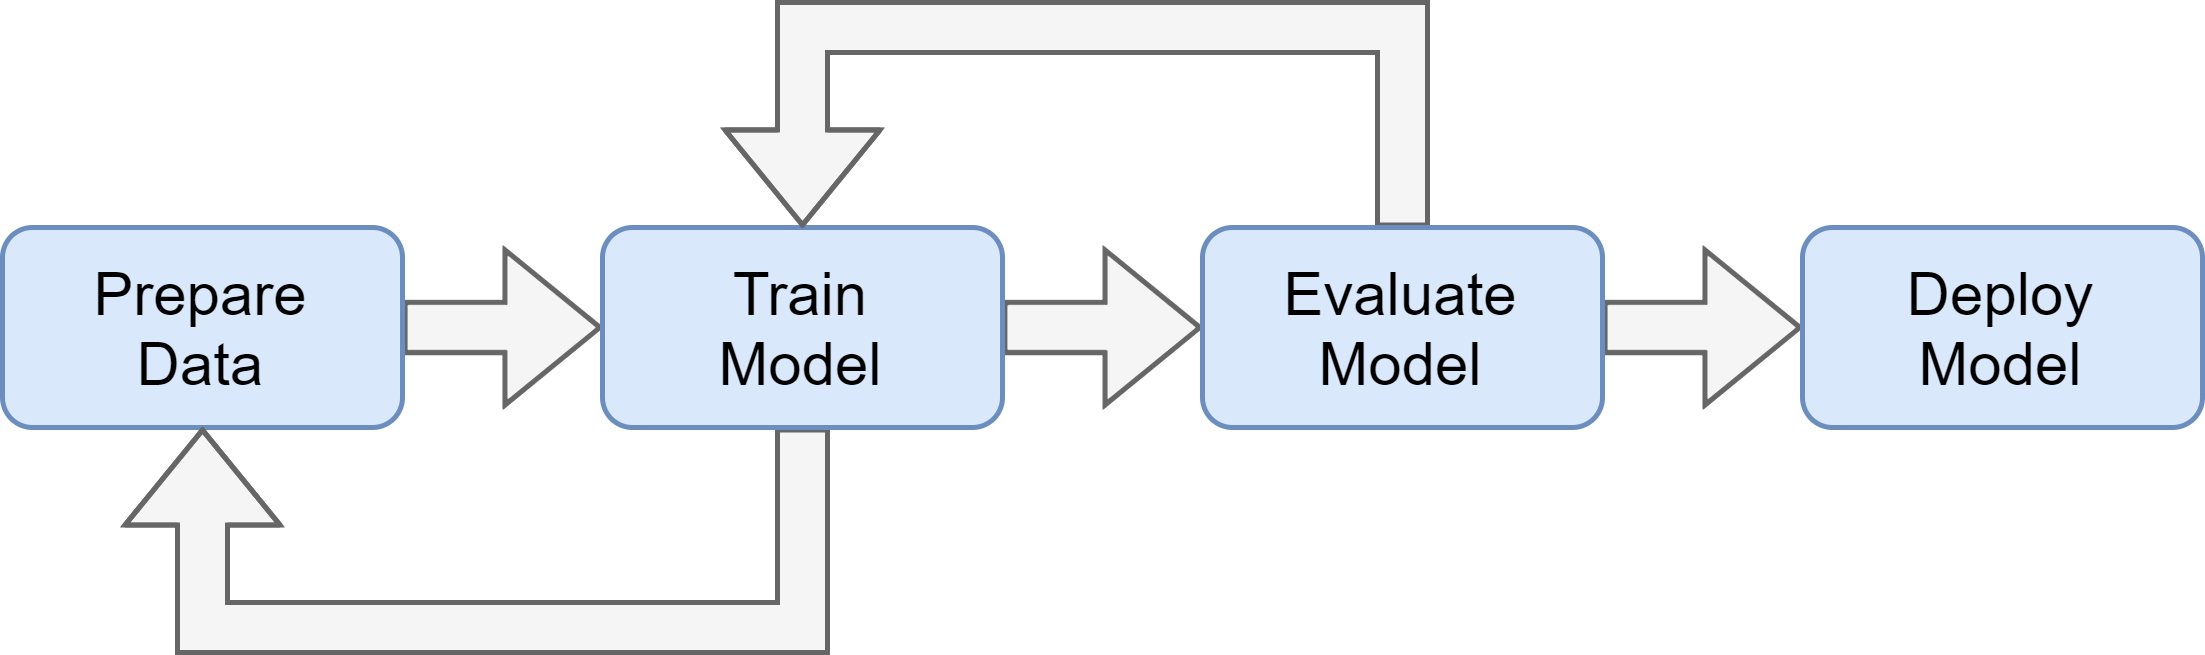

The diagram above was exported from draw.io. Its source (the exported page's mxGraphModel, read from the mxfile embedded in the PNG):
<mxGraphModel dx="2062" dy="1223" grid="1" gridSize="10" guides="1" tooltips="1" connect="1" arrows="1" fold="1" page="1" pageScale="1" pageWidth="827" pageHeight="1169" math="0" shadow="0">
  <root>
    <mxCell id="0" />
    <mxCell id="1" parent="0" />
    <mxCell id="v1N-mnaGiTdw-8LjpCPi-4" style="edgeStyle=orthogonalEdgeStyle;shape=flexArrow;rounded=0;orthogonalLoop=1;jettySize=auto;html=1;exitX=1;exitY=0.5;exitDx=0;exitDy=0;entryX=0;entryY=0.5;entryDx=0;entryDy=0;fillColor=#f5f5f5;strokeColor=#666666;" parent="1" source="QPNEuIJuEwpIhDWwQvz5-1" target="QPNEuIJuEwpIhDWwQvz5-3" edge="1">
      <mxGeometry relative="1" as="geometry" />
    </mxCell>
    <mxCell id="QPNEuIJuEwpIhDWwQvz5-1" value="&lt;div&gt;Prepare&lt;/div&gt;&lt;div&gt;Data&lt;br&gt;&lt;/div&gt;" style="rounded=1;whiteSpace=wrap;html=1;fillColor=#dae8fc;strokeColor=#6c8ebf;" parent="1" vertex="1">
      <mxGeometry x="120" y="240" width="80" height="40" as="geometry" />
    </mxCell>
    <mxCell id="v1N-mnaGiTdw-8LjpCPi-5" style="edgeStyle=orthogonalEdgeStyle;shape=flexArrow;rounded=0;orthogonalLoop=1;jettySize=auto;html=1;exitX=1;exitY=0.5;exitDx=0;exitDy=0;entryX=0;entryY=0.5;entryDx=0;entryDy=0;fillColor=#f5f5f5;strokeColor=#666666;" parent="1" source="QPNEuIJuEwpIhDWwQvz5-3" target="QPNEuIJuEwpIhDWwQvz5-6" edge="1">
      <mxGeometry relative="1" as="geometry" />
    </mxCell>
    <mxCell id="v1N-mnaGiTdw-8LjpCPi-7" style="edgeStyle=orthogonalEdgeStyle;shape=flexArrow;rounded=0;orthogonalLoop=1;jettySize=auto;html=1;exitX=0.5;exitY=1;exitDx=0;exitDy=0;entryX=0.5;entryY=1;entryDx=0;entryDy=0;fillColor=#f5f5f5;strokeColor=#666666;" parent="1" source="QPNEuIJuEwpIhDWwQvz5-3" target="QPNEuIJuEwpIhDWwQvz5-1" edge="1">
      <mxGeometry relative="1" as="geometry">
        <Array as="points">
          <mxPoint x="280" y="320" />
          <mxPoint x="160" y="320" />
        </Array>
      </mxGeometry>
    </mxCell>
    <mxCell id="QPNEuIJuEwpIhDWwQvz5-3" value="&lt;div&gt;Train&lt;/div&gt;&lt;div&gt;Model&lt;br&gt;&lt;/div&gt;" style="rounded=1;whiteSpace=wrap;html=1;fillColor=#dae8fc;strokeColor=#6c8ebf;" parent="1" vertex="1">
      <mxGeometry x="240" y="240" width="80" height="40" as="geometry" />
    </mxCell>
    <mxCell id="v1N-mnaGiTdw-8LjpCPi-6" style="edgeStyle=orthogonalEdgeStyle;shape=flexArrow;rounded=0;orthogonalLoop=1;jettySize=auto;html=1;exitX=1;exitY=0.5;exitDx=0;exitDy=0;entryX=0;entryY=0.5;entryDx=0;entryDy=0;fillColor=#f5f5f5;strokeColor=#666666;" parent="1" source="QPNEuIJuEwpIhDWwQvz5-6" target="QPNEuIJuEwpIhDWwQvz5-7" edge="1">
      <mxGeometry relative="1" as="geometry" />
    </mxCell>
    <mxCell id="v1N-mnaGiTdw-8LjpCPi-8" style="edgeStyle=orthogonalEdgeStyle;shape=flexArrow;rounded=0;orthogonalLoop=1;jettySize=auto;html=1;exitX=0.5;exitY=0;exitDx=0;exitDy=0;entryX=0.5;entryY=0;entryDx=0;entryDy=0;fillColor=#f5f5f5;strokeColor=#666666;" parent="1" source="QPNEuIJuEwpIhDWwQvz5-6" target="QPNEuIJuEwpIhDWwQvz5-3" edge="1">
      <mxGeometry relative="1" as="geometry">
        <Array as="points">
          <mxPoint x="400" y="200" />
          <mxPoint x="280" y="200" />
        </Array>
      </mxGeometry>
    </mxCell>
    <mxCell id="QPNEuIJuEwpIhDWwQvz5-6" value="&lt;div&gt;Evaluate&lt;/div&gt;&lt;div&gt;Model&lt;br&gt;&lt;/div&gt;" style="rounded=1;whiteSpace=wrap;html=1;fillColor=#dae8fc;strokeColor=#6c8ebf;" parent="1" vertex="1">
      <mxGeometry x="360" y="240" width="80" height="40" as="geometry" />
    </mxCell>
    <mxCell id="QPNEuIJuEwpIhDWwQvz5-7" value="&lt;div&gt;Deploy&lt;/div&gt;&lt;div&gt;Model&lt;br&gt;&lt;/div&gt;" style="rounded=1;whiteSpace=wrap;html=1;fillColor=#dae8fc;strokeColor=#6c8ebf;" parent="1" vertex="1">
      <mxGeometry x="480" y="240" width="80" height="40" as="geometry" />
    </mxCell>
  </root>
</mxGraphModel>